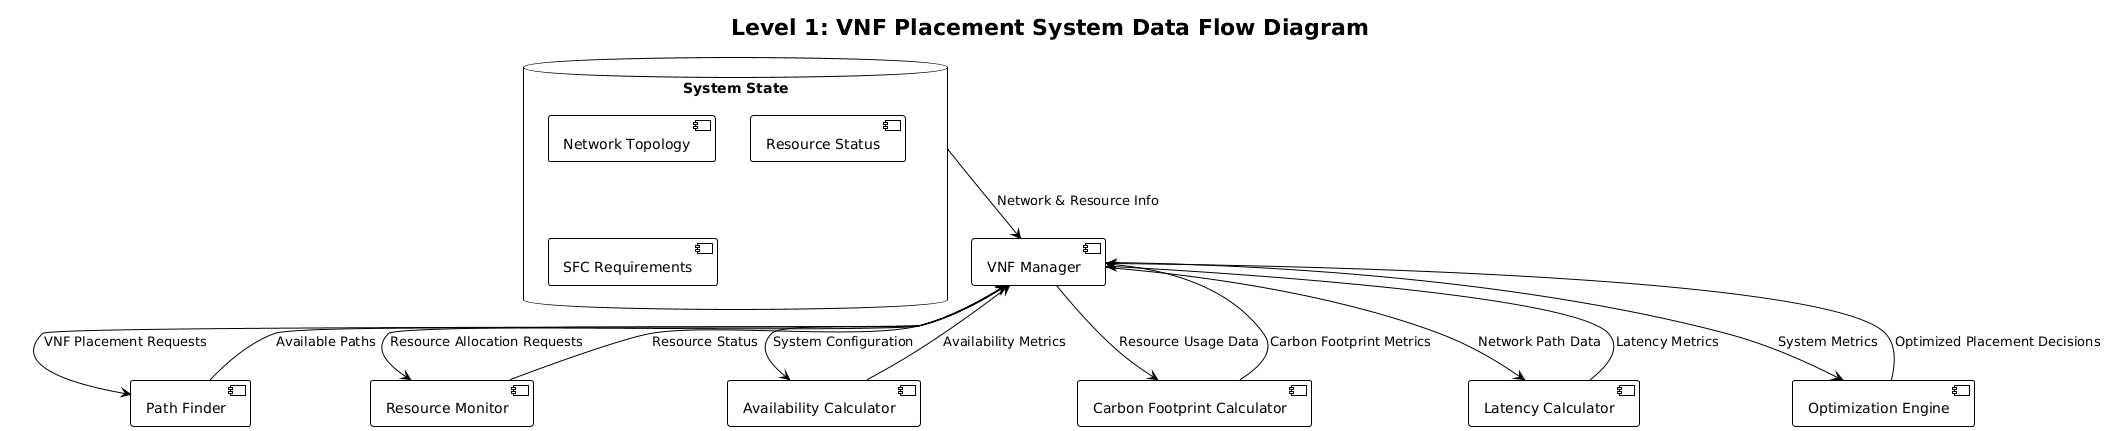

The diagram above was rendered by PlantUML. Its source (embedded in the PNG):
@startuml
!theme plain
skinparam backgroundColor white

' Level 1 DFD
title Level 1: VNF Placement System Data Flow Diagram

database "System State" as state {
    [Network Topology]
    [Resource Status]
    [SFC Requirements]
}

[VNF Manager] as vnf_mgr
[Path Finder] as path_finder
[Resource Monitor] as res_monitor
[Availability Calculator] as avail_calc
[Carbon Footprint Calculator] as carbon_calc
[Latency Calculator] as latency_calc

state --> vnf_mgr : Network & Resource Info
vnf_mgr --> path_finder : VNF Placement Requests
path_finder --> vnf_mgr : Available Paths
vnf_mgr --> res_monitor : Resource Allocation Requests
res_monitor --> vnf_mgr : Resource Status

vnf_mgr --> avail_calc : System Configuration
avail_calc --> vnf_mgr : Availability Metrics

vnf_mgr --> carbon_calc : Resource Usage Data
carbon_calc --> vnf_mgr : Carbon Footprint Metrics

vnf_mgr --> latency_calc : Network Path Data
latency_calc --> vnf_mgr : Latency Metrics

[Optimization Engine] as opt_engine
vnf_mgr --> opt_engine : System Metrics
opt_engine --> vnf_mgr : Optimized Placement Decisions
@enduml